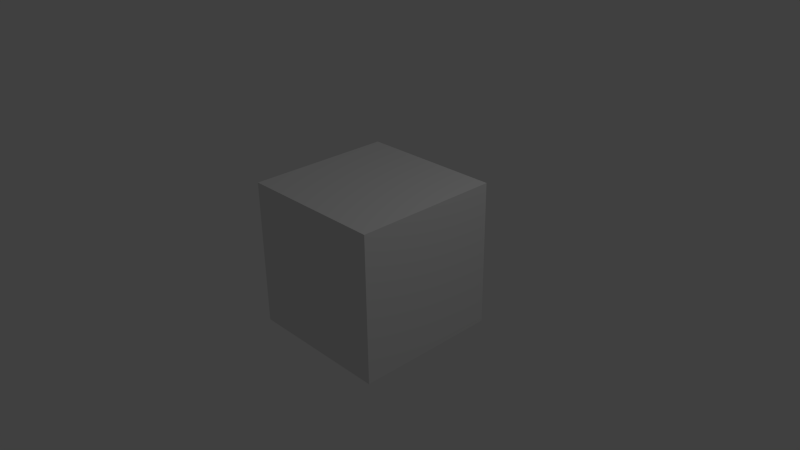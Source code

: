 # Source: BoarBox.blend  (saved by Blender 2.68.0; exported with 4.5.12 LTS)
import bpy
from mathutils import Matrix  # noqa: F401  (used for matrix-valued properties, if any)

bpy.ops.wm.read_factory_settings(use_empty=True)
scene = bpy.context.scene
scene.name = 'Scene'

# ---- collections
col_collection_1 = bpy.data.collections.new('Collection 1'); scene.collection.children.link(col_collection_1)

# ---- materials (node trees are filled in below, after node groups)
mat_material = bpy.data.materials.new('Material')
mat_material.alpha_threshold = 0.0
mat_material.use_transparent_shadow = False
mat_material.roughness = 0.5
mat_material.line_color = (0.0, 0.0, 0.0, 1.0)

# ---- material node trees

# ---- world
world_world = bpy.data.worlds.new('World'); scene.world = world_world
world_world.color = (0.05088, 0.05088, 0.05088)
world_world.use_sun_shadow = False
world_world.sun_shadow_jitter_overblur = 0.0
world_world.cycles.sampling_method = 'MANUAL'
world_world.cycles.sample_map_resolution = 256

# ---- cameras
cam_camera = bpy.data.cameras.new('Camera')
cam_camera.clip_end = 100.0
cam_camera.lens = 35.0
cam_camera.sensor_width = 32.0
cam_camera.sensor_height = 18.0
cam_camera.ortho_scale = 7.314
cam_camera.dof.focus_distance = 0.0
cam_camera.dof.aperture_fstop = 128.0

# ---- lights
light_lamp = bpy.data.lights.new('Lamp', 'POINT')
light_lamp.transmission_factor = 0.0
light_lamp.cutoff_distance = 30.0
light_lamp.energy = 100.0
light_lamp.shadow_buffer_clip_start = 1.001
light_lamp.shadow_soft_size = 0.1
light_lamp.shadow_maximum_resolution = 0.006
light_lamp.use_absolute_resolution = True
light_lamp.cycles.use_multiple_importance_sampling = False

# ---- meshes
me_cube = bpy.data.meshes.new('Cube')
me_cube.from_pydata([(1.0, 1.0, -1.0), (1.0, -1.0, -1.0), (-1.0, -1.0, -1.0), (-1.0, 1.0, -1.0), (1.0, 1.0, 1.0), (1.0, -1.0, 1.0), (-1.0, -1.0, 1.0), (-1.0, 1.0, 1.0)], [], [(0, 1, 2, 3), (4, 7, 6, 5), (0, 4, 5, 1), (1, 5, 6, 2), (2, 6, 7, 3), (4, 0, 3, 7)])
_uv = me_cube.uv_layers.new(name='UVMap')
_uv.uv.foreach_set('vector', [0.02818, 0.04775, 0.9568, 0.0449, 0.9596, 0.9735, 0.03103, 0.9763, 0.9778, 0.0332, 0.975, 0.9618, 0.04637, 0.9589, 0.04922, 0.03035, 0.9531, 0.05582, 0.956, 0.9844, 0.02739, 0.9872, 0.02454, 0.05867, 0.03466, 1.009, 0.03182, 0.0805, 0.9604, 0.07765, 0.9632, 1.006, 0.9814, 0.9589, 0.05286, 0.9618, 0.05001, 0.0332, 0.9786, 0.03035, 0.04273, 0.06594, 0.9713, 0.06309, 0.9742, 0.9917, 0.04558, 0.9945])
me_cube.materials.append(mat_material)
me_cube.use_remesh_preserve_volume = False
me_cube.use_remesh_preserve_attributes = False
me_cube.use_mirror_vertex_groups = False
me_cube.update()

# ---- objects
ob_cube = bpy.data.objects.new('Cube', me_cube)
ob_lamp = bpy.data.objects.new('Lamp', light_lamp)
ob_camera = bpy.data.objects.new('Camera', cam_camera)

# ---- transforms, parenting, visibility, modifiers, constraints
ob_cube.location = (0.0, 0.0, 0.0)
ob_cube.lock_rotations_4d = False
ob_cube.empty_display_type = 'ARROWS'
ob_cube.lineart.crease_threshold = 0.0
ob_lamp.location = (4.076, 1.005, 5.904)
ob_lamp.rotation_euler = (0.6503, 0.05522, 1.866)
ob_lamp.lock_rotations_4d = False
ob_lamp.empty_display_type = 'ARROWS'
ob_lamp.color = (0.0, 0.0, 0.0, 0.0)
ob_lamp.lineart.crease_threshold = 0.0
ob_camera.location = (7.481, -6.508, 5.344)
ob_camera.rotation_euler = (1.109, 0.01082, 0.8149)
ob_camera.lock_rotations_4d = False
ob_camera.empty_display_type = 'ARROWS'
ob_camera.color = (0.0, 0.0, 0.0, 0.0)
ob_camera.display_type = 'WIRE'
ob_camera.lineart.crease_threshold = 0.0

# ---- collection membership
col_collection_1.objects.link(ob_cube)
col_collection_1.objects.link(ob_lamp)
col_collection_1.objects.link(ob_camera)

# ---- scene / render settings (as saved in the file)
scene.camera = ob_camera
scene.frame_start = 1; scene.frame_end = 250; scene.frame_set(1)
scene.render.engine = 'BLENDER_EEVEE_NEXT'
scene.render.image_settings.color_mode = 'RGB'
scene.render.image_settings.compression = 90
scene.render.resolution_percentage = 50
scene.render.dither_intensity = 0.0
scene.cycles.use_denoising = False
scene.cycles.samples = 10
scene.cycles.sampling_pattern = 'TABULATED_SOBOL'
scene.cycles.light_sampling_threshold = 0.0
scene.cycles.use_adaptive_sampling = False
scene.cycles.use_light_tree = False
scene.cycles.blur_glossy = 0.0
scene.cycles.volume_bounces = 1
scene.cycles.pixel_filter_type = 'GAUSSIAN'
scene.cycles.sample_clamp_indirect = 0.0
scene.view_settings.view_transform = 'Standard'
bpy.context.view_layer.update()
